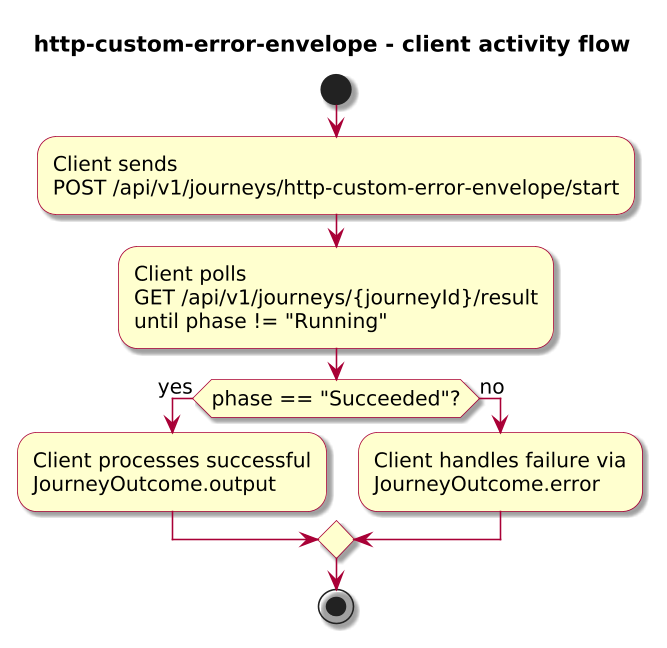

The diagram above was rendered by PlantUML. Its source (embedded in the PNG):
@startuml

skinparam BackgroundColor #FFFFFF
skinparam Shadowing true

skinparam DefaultFontName "SansSerif"
skinparam DefaultFontSize 13
skinparam DefaultFontStyle plain

skinparam dpi 150

skinparam sequence {
  ArrowColor #A80036
  LifeLineBorderColor #A80036
  LifeLineBackgroundColor #FFFFFF
}

skinparam Note {
  BackgroundColor #FBFB77
  BorderColor #A80036
}

skinparam ParticipantBorderColor #A80036
skinparam ParticipantBackgroundColor #FEFECE

skinparam ActorBorderColor #A80036
skinparam ActorBackgroundColor #FFFFFF
skinparam SequenceActorBorderThickness 2

skinparam state {
  BorderColor #A80036
  BackgroundColor #FEFECE
}

skinparam activity {
  ArrowColor #A80036
  BackgroundColor #FEFECE
  BorderColor #A80036
}

!include journey-diagram-theme.puml
title http-custom-error-envelope - client activity flow

start

:Client sends\nPOST /api/v1/journeys/http-custom-error-envelope/start;
:Client polls\nGET /api/v1/journeys/{journeyId}/result\nuntil phase != "Running";

if (phase == "Succeeded"?) then (yes)
  :Client processes successful\nJourneyOutcome.output;
else (no)
  :Client handles failure via\nJourneyOutcome.error;
endif

stop

@enduml